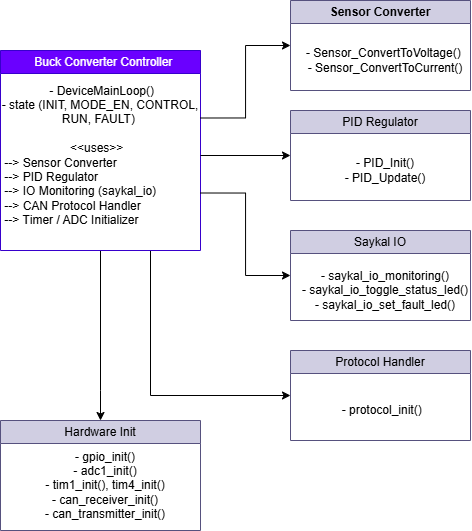

The diagram above was exported from draw.io. Its source (the exported page's mxGraphModel, read from the mxfile embedded in the PNG):
<mxGraphModel dx="548" dy="893" grid="1" gridSize="10" guides="1" tooltips="1" connect="1" arrows="1" fold="1" page="1" pageScale="1" pageWidth="850" pageHeight="1100" math="0" shadow="0">
  <root>
    <mxCell id="0" />
    <mxCell id="1" parent="0" />
    <mxCell id="7VZSE7VBk-LmD0vKzasV-46" style="edgeStyle=orthogonalEdgeStyle;rounded=0;orthogonalLoop=1;jettySize=auto;html=1;exitX=0.5;exitY=1;exitDx=0;exitDy=0;entryX=0.5;entryY=0;entryDx=0;entryDy=0;" edge="1" parent="1" source="7VZSE7VBk-LmD0vKzasV-27" target="7VZSE7VBk-LmD0vKzasV-44">
      <mxGeometry relative="1" as="geometry">
        <Array as="points">
          <mxPoint x="260" y="600" />
        </Array>
      </mxGeometry>
    </mxCell>
    <mxCell id="7VZSE7VBk-LmD0vKzasV-52" style="edgeStyle=orthogonalEdgeStyle;rounded=0;orthogonalLoop=1;jettySize=auto;html=1;exitX=0.75;exitY=1;exitDx=0;exitDy=0;entryX=0;entryY=0.25;entryDx=0;entryDy=0;" edge="1" parent="1" source="7VZSE7VBk-LmD0vKzasV-27" target="7VZSE7VBk-LmD0vKzasV-43">
      <mxGeometry relative="1" as="geometry" />
    </mxCell>
    <mxCell id="7VZSE7VBk-LmD0vKzasV-27" value="&lt;span style=&quot;font-weight: 400;&quot;&gt;&amp;nbsp; Buck Converter Controller&lt;/span&gt;" style="swimlane;whiteSpace=wrap;html=1;fillColor=#6a00ff;strokeColor=#3700CC;fontColor=#ffffff;" vertex="1" parent="1">
      <mxGeometry x="160" y="260" width="200" height="200" as="geometry" />
    </mxCell>
    <mxCell id="7VZSE7VBk-LmD0vKzasV-31" value="&lt;span style=&quot;&quot;&gt;&amp;nbsp;- DeviceMainLoop()&lt;br&gt;&lt;/span&gt;&lt;span style=&quot;&quot;&gt;- state (INIT, MODE_EN, CONTROL, RUN, FAULT)&lt;/span&gt;&lt;span style=&quot;&quot;&gt;&amp;nbsp;&lt;br&gt;&lt;br&gt;&lt;/span&gt;&lt;span style=&quot;&quot;&gt;&amp;lt;&amp;lt;uses&amp;gt;&amp;gt;&amp;nbsp;&amp;nbsp;&lt;br&gt;&lt;div style=&quot;text-align: left;&quot;&gt;&lt;span style=&quot;background-color: transparent; color: light-dark(rgb(0, 0, 0), rgb(255, 255, 255));&quot;&gt;&amp;nbsp;--&amp;gt; Sensor Converter&lt;/span&gt;&lt;/div&gt;&lt;/span&gt;&lt;div&gt;&lt;div style=&quot;text-align: left;&quot;&gt;&lt;span style=&quot;background-color: transparent; color: light-dark(rgb(0, 0, 0), rgb(255, 255, 255));&quot;&gt;&amp;nbsp;--&amp;gt; PID Regulator&lt;/span&gt;&lt;/div&gt;&lt;div&gt;&lt;div style=&quot;text-align: left;&quot;&gt;&lt;span style=&quot;background-color: transparent; color: light-dark(rgb(0, 0, 0), rgb(255, 255, 255));&quot;&gt;&amp;nbsp;--&amp;gt; IO Monitoring (saykal_io)&lt;/span&gt;&lt;span style=&quot;background-color: transparent; color: light-dark(rgb(0, 0, 0), rgb(255, 255, 255));&quot;&gt;&amp;nbsp;&lt;/span&gt;&lt;/div&gt;&lt;span style=&quot;&quot;&gt;&lt;div style=&quot;text-align: left;&quot;&gt;&lt;span style=&quot;background-color: transparent; color: light-dark(rgb(0, 0, 0), rgb(255, 255, 255));&quot;&gt;&amp;nbsp;--&amp;gt; CAN Protocol Handler&amp;nbsp; &amp;nbsp; &amp;nbsp; &amp;nbsp; &amp;nbsp; &amp;nbsp; &amp;nbsp; &amp;nbsp; &amp;nbsp; &lt;/span&gt;&lt;span style=&quot;background-color: transparent; color: light-dark(rgb(0, 0, 0), rgb(255, 255, 255));&quot;&gt;&amp;nbsp;--&amp;gt; Timer / ADC Initializer&lt;/span&gt;&lt;/div&gt;&lt;/span&gt;&lt;/div&gt;&lt;/div&gt;" style="text;html=1;align=center;verticalAlign=middle;whiteSpace=wrap;rounded=0;" vertex="1" parent="7VZSE7VBk-LmD0vKzasV-27">
      <mxGeometry y="30" width="200" height="150" as="geometry" />
    </mxCell>
    <mxCell id="7VZSE7VBk-LmD0vKzasV-34" value="Sensor Converter" style="swimlane;whiteSpace=wrap;html=1;fillColor=#d0cee2;strokeColor=#56517e;" vertex="1" parent="1">
      <mxGeometry x="450" y="210" width="180" height="90" as="geometry" />
    </mxCell>
    <mxCell id="7VZSE7VBk-LmD0vKzasV-35" value="&lt;div&gt;&amp;nbsp; - Sensor_ConvertToVoltage()&lt;/div&gt;&lt;div&gt;&amp;nbsp; &amp;nbsp;- Sensor_ConvertToCurrent()&lt;/div&gt;" style="text;html=1;align=center;verticalAlign=middle;whiteSpace=wrap;rounded=0;" vertex="1" parent="7VZSE7VBk-LmD0vKzasV-34">
      <mxGeometry y="30" width="180" height="60" as="geometry" />
    </mxCell>
    <mxCell id="7VZSE7VBk-LmD0vKzasV-36" value="&lt;span style=&quot;font-weight: 400;&quot;&gt;PID Regulator&lt;/span&gt;" style="swimlane;whiteSpace=wrap;html=1;fillColor=#d0cee2;strokeColor=#56517e;" vertex="1" parent="1">
      <mxGeometry x="450" y="320" width="180" height="90" as="geometry" />
    </mxCell>
    <mxCell id="7VZSE7VBk-LmD0vKzasV-37" value="&lt;div&gt;&lt;span style=&quot;background-color: transparent; color: light-dark(rgb(0, 0, 0), rgb(255, 255, 255));&quot;&gt;&amp;nbsp; &amp;nbsp;- PID_Init()&lt;/span&gt;&lt;/div&gt;&lt;div&gt;&amp;nbsp; &amp;nbsp;- PID_Update()&lt;/div&gt;" style="text;html=1;align=center;verticalAlign=middle;whiteSpace=wrap;rounded=0;" vertex="1" parent="7VZSE7VBk-LmD0vKzasV-36">
      <mxGeometry y="30" width="180" height="60" as="geometry" />
    </mxCell>
    <mxCell id="7VZSE7VBk-LmD0vKzasV-40" value="&lt;span style=&quot;font-weight: 400;&quot;&gt;Saykal IO&lt;/span&gt;" style="swimlane;whiteSpace=wrap;html=1;fillColor=#d0cee2;strokeColor=#56517e;" vertex="1" parent="1">
      <mxGeometry x="450" y="440" width="180" height="90" as="geometry" />
    </mxCell>
    <mxCell id="7VZSE7VBk-LmD0vKzasV-41" value="&lt;div&gt;&amp;nbsp; &amp;nbsp;- saykal_io_monitoring()&lt;/div&gt;&lt;div&gt;&amp;nbsp; &amp;nbsp;- saykal_io_toggle_status_led()&lt;/div&gt;&lt;div&gt;&amp;nbsp; &amp;nbsp;- saykal_io_set_fault_led()&lt;/div&gt;" style="text;html=1;align=center;verticalAlign=middle;whiteSpace=wrap;rounded=0;" vertex="1" parent="7VZSE7VBk-LmD0vKzasV-40">
      <mxGeometry y="30" width="180" height="60" as="geometry" />
    </mxCell>
    <mxCell id="7VZSE7VBk-LmD0vKzasV-42" value="&lt;span style=&quot;font-weight: 400;&quot;&gt;Protocol Handler&lt;/span&gt;" style="swimlane;whiteSpace=wrap;html=1;fillColor=#d0cee2;strokeColor=#56517e;" vertex="1" parent="1">
      <mxGeometry x="450" y="560" width="180" height="90" as="geometry" />
    </mxCell>
    <mxCell id="7VZSE7VBk-LmD0vKzasV-43" value="&amp;nbsp;- protocol_init()" style="text;html=1;align=center;verticalAlign=middle;whiteSpace=wrap;rounded=0;" vertex="1" parent="7VZSE7VBk-LmD0vKzasV-42">
      <mxGeometry y="30" width="180" height="60" as="geometry" />
    </mxCell>
    <mxCell id="7VZSE7VBk-LmD0vKzasV-44" value="&lt;span style=&quot;font-weight: 400;&quot;&gt;Hardware Init&lt;/span&gt;" style="swimlane;whiteSpace=wrap;html=1;fillColor=#d0cee2;strokeColor=#56517e;" vertex="1" parent="1">
      <mxGeometry x="160" y="630" width="200" height="110" as="geometry" />
    </mxCell>
    <mxCell id="7VZSE7VBk-LmD0vKzasV-45" value="&lt;div&gt;&amp;nbsp; &amp;nbsp;- gpio_init()&lt;/div&gt;&lt;div&gt;&amp;nbsp; &amp;nbsp;- adc1_init()&lt;/div&gt;&lt;div&gt;&amp;nbsp; &amp;nbsp;- tim1_init(), tim4_init()&lt;/div&gt;&lt;div&gt;&amp;nbsp; &amp;nbsp;- can_receiver_init()&lt;/div&gt;&lt;div&gt;&amp;nbsp; &amp;nbsp;- can_transmitter_init()&lt;/div&gt;" style="text;html=1;align=center;verticalAlign=middle;whiteSpace=wrap;rounded=0;" vertex="1" parent="7VZSE7VBk-LmD0vKzasV-44">
      <mxGeometry x="10" y="35" width="180" height="60" as="geometry" />
    </mxCell>
    <mxCell id="7VZSE7VBk-LmD0vKzasV-47" style="edgeStyle=orthogonalEdgeStyle;rounded=0;orthogonalLoop=1;jettySize=auto;html=1;exitX=1;exitY=0.25;exitDx=0;exitDy=0;entryX=0;entryY=0.25;entryDx=0;entryDy=0;" edge="1" parent="1" source="7VZSE7VBk-LmD0vKzasV-31" target="7VZSE7VBk-LmD0vKzasV-35">
      <mxGeometry relative="1" as="geometry" />
    </mxCell>
    <mxCell id="7VZSE7VBk-LmD0vKzasV-48" style="edgeStyle=orthogonalEdgeStyle;rounded=0;orthogonalLoop=1;jettySize=auto;html=1;exitX=1;exitY=0.5;exitDx=0;exitDy=0;entryX=0;entryY=0.25;entryDx=0;entryDy=0;" edge="1" parent="1" source="7VZSE7VBk-LmD0vKzasV-31" target="7VZSE7VBk-LmD0vKzasV-37">
      <mxGeometry relative="1" as="geometry" />
    </mxCell>
    <mxCell id="7VZSE7VBk-LmD0vKzasV-51" style="edgeStyle=orthogonalEdgeStyle;rounded=0;orthogonalLoop=1;jettySize=auto;html=1;exitX=1;exitY=0.75;exitDx=0;exitDy=0;entryX=0;entryY=0.25;entryDx=0;entryDy=0;" edge="1" parent="1" source="7VZSE7VBk-LmD0vKzasV-31" target="7VZSE7VBk-LmD0vKzasV-41">
      <mxGeometry relative="1" as="geometry" />
    </mxCell>
  </root>
</mxGraphModel>